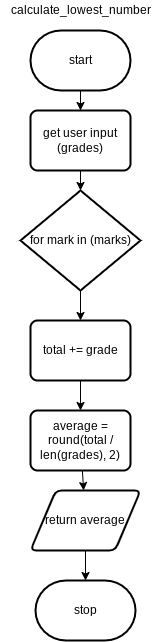

The diagram above was exported from draw.io. Its source (the exported page's mxGraphModel, read from the mxfile embedded in the PNG):
<mxGraphModel dx="562" dy="397" grid="1" gridSize="10" guides="1" tooltips="1" connect="1" arrows="1" fold="1" page="1" pageScale="1" pageWidth="827" pageHeight="1169" math="0" shadow="0">
  <root>
    <mxCell id="0" />
    <mxCell id="1" parent="0" />
    <mxCell id="210" style="edgeStyle=none;html=1;entryX=0.5;entryY=0;entryDx=0;entryDy=0;" parent="1" source="2" target="221" edge="1">
      <mxGeometry relative="1" as="geometry">
        <mxPoint x="390" y="130" as="targetPoint" />
      </mxGeometry>
    </mxCell>
    <mxCell id="2" value="start" style="strokeWidth=2;html=1;shape=mxgraph.flowchart.terminator;whiteSpace=wrap;" parent="1" vertex="1">
      <mxGeometry x="340" y="50" width="100" height="60" as="geometry" />
    </mxCell>
    <mxCell id="223" style="edgeStyle=none;html=1;entryX=0.5;entryY=0;entryDx=0;entryDy=0;entryPerimeter=0;" parent="1" source="221" edge="1">
      <mxGeometry relative="1" as="geometry">
        <mxPoint x="390" y="210" as="targetPoint" />
      </mxGeometry>
    </mxCell>
    <mxCell id="221" value="get user input (grades)" style="rounded=1;whiteSpace=wrap;html=1;absoluteArcSize=1;arcSize=14;strokeWidth=2;" parent="1" vertex="1">
      <mxGeometry x="340" y="130" width="100" height="60" as="geometry" />
    </mxCell>
    <mxCell id="242" value="calculate_lowest_number" style="text;html=1;align=center;verticalAlign=middle;resizable=0;points=[];autosize=1;strokeColor=none;fillColor=none;" parent="1" vertex="1">
      <mxGeometry x="310" y="20" width="160" height="20" as="geometry" />
    </mxCell>
    <mxCell id="264" style="edgeStyle=none;html=1;entryX=0.5;entryY=0;entryDx=0;entryDy=0;" edge="1" parent="1" source="244" target="248">
      <mxGeometry relative="1" as="geometry" />
    </mxCell>
    <mxCell id="244" value="for mark in (marks)" style="strokeWidth=2;html=1;shape=mxgraph.flowchart.decision;whiteSpace=wrap;" parent="1" vertex="1">
      <mxGeometry x="330" y="210" width="120" height="100" as="geometry" />
    </mxCell>
    <mxCell id="265" style="edgeStyle=none;html=1;entryX=0.5;entryY=0;entryDx=0;entryDy=0;" edge="1" parent="1" source="248" target="256">
      <mxGeometry relative="1" as="geometry" />
    </mxCell>
    <mxCell id="248" value="total += grade" style="rounded=1;whiteSpace=wrap;html=1;absoluteArcSize=1;arcSize=14;strokeWidth=2;" parent="1" vertex="1">
      <mxGeometry x="340" y="340" width="100" height="60" as="geometry" />
    </mxCell>
    <mxCell id="259" style="edgeStyle=none;html=1;" parent="1" source="256" target="258" edge="1">
      <mxGeometry relative="1" as="geometry" />
    </mxCell>
    <mxCell id="256" value="average = round(total / len(grades), 2)" style="rounded=1;whiteSpace=wrap;html=1;absoluteArcSize=1;arcSize=14;strokeWidth=2;" parent="1" vertex="1">
      <mxGeometry x="340" y="430" width="100" height="60" as="geometry" />
    </mxCell>
    <mxCell id="261" style="edgeStyle=none;html=1;entryX=0.5;entryY=0;entryDx=0;entryDy=0;entryPerimeter=0;" parent="1" source="258" target="260" edge="1">
      <mxGeometry relative="1" as="geometry" />
    </mxCell>
    <mxCell id="258" value="return average" style="shape=parallelogram;html=1;strokeWidth=2;perimeter=parallelogramPerimeter;whiteSpace=wrap;rounded=1;arcSize=12;size=0.23;" parent="1" vertex="1">
      <mxGeometry x="340" y="510" width="110" height="60" as="geometry" />
    </mxCell>
    <mxCell id="260" value="stop" style="strokeWidth=2;html=1;shape=mxgraph.flowchart.terminator;whiteSpace=wrap;" parent="1" vertex="1">
      <mxGeometry x="345" y="600" width="100" height="60" as="geometry" />
    </mxCell>
  </root>
</mxGraphModel>